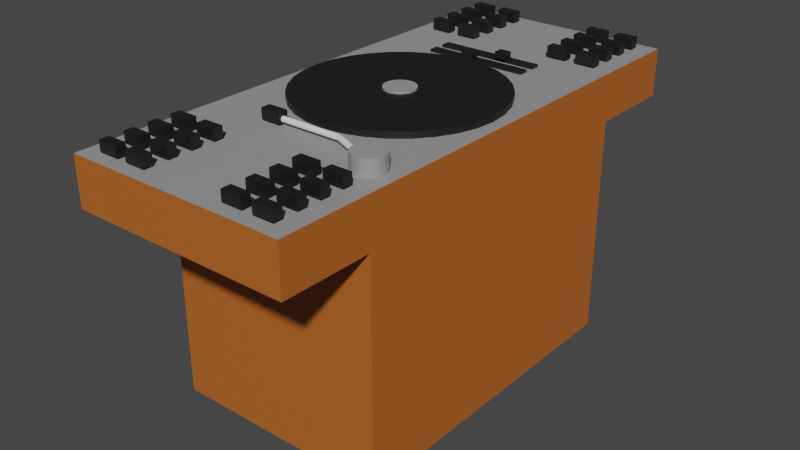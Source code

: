 # Source: DJ_Table.blend  (saved by Blender 3.1.7; exported with 4.5.12 LTS)
import bpy
from mathutils import Matrix  # noqa: F401  (used for matrix-valued properties, if any)

bpy.ops.wm.read_factory_settings(use_empty=True)
scene = bpy.context.scene
scene.name = 'Scene'

# ---- collections
col_collection = bpy.data.collections.new('Collection'); scene.collection.children.link(col_collection)

# ---- materials (node trees are filled in below, after node groups)
mat_material_001 = bpy.data.materials.new('Material.001')
mat_material_001.use_transparent_shadow = False
mat_material_002 = bpy.data.materials.new('Material.002')
mat_material_002.use_transparent_shadow = False
mat_material_004 = bpy.data.materials.new('Material.004')
mat_material_004.use_transparent_shadow = False
mat_material_003 = bpy.data.materials.new('Material.003')
mat_material_003.use_transparent_shadow = False
mat_material_005 = bpy.data.materials.new('Material.005')
mat_material_005.use_transparent_shadow = False

# ---- material node trees
mat_material_001.use_nodes = True; mat_material_001.node_tree.nodes.clear()
_N = mat_material_001.node_tree.nodes; _L = mat_material_001.node_tree.links
n0 = _N.new('ShaderNodeBsdfPrincipled'); n0.name = 'Principled BSDF'; n0.location = (10, 300)
n0.distribution = 'GGX'
n0.subsurface_method = 'RANDOM_WALK_SKIN'
n0.inputs[0].default_value = (0.4793, 0.1274, 0.01938, 1.0)
n0.inputs[3].default_value = 1.45
n0.inputs[27].default_value = (0.0, 0.0, 0.0, 1.0)
n0.inputs[28].default_value = 1.0
n1 = _N.new('ShaderNodeOutputMaterial'); n1.name = 'Material Output'; n1.location = (300, 300)
_L.new(n0.outputs[0], n1.inputs[0])
n1.is_active_output = True
mat_material_002.use_nodes = True; mat_material_002.node_tree.nodes.clear()
_N = mat_material_002.node_tree.nodes; _L = mat_material_002.node_tree.links
n0 = _N.new('ShaderNodeBsdfPrincipled'); n0.name = 'Principled BSDF'; n0.location = (10, 300)
n0.distribution = 'GGX'
n0.subsurface_method = 'RANDOM_WALK_SKIN'
n0.inputs[0].default_value = (0.3185, 0.3185, 0.3185, 1.0)
n0.inputs[3].default_value = 1.45
n0.inputs[27].default_value = (0.0, 0.0, 0.0, 1.0)
n0.inputs[28].default_value = 1.0
n1 = _N.new('ShaderNodeOutputMaterial'); n1.name = 'Material Output'; n1.location = (300, 300)
_L.new(n0.outputs[0], n1.inputs[0])
n1.is_active_output = True
mat_material_004.use_nodes = True; mat_material_004.node_tree.nodes.clear()
_N = mat_material_004.node_tree.nodes; _L = mat_material_004.node_tree.links
n0 = _N.new('ShaderNodeBsdfPrincipled'); n0.name = 'Principled BSDF'; n0.location = (10, 300)
n0.distribution = 'GGX'
n0.subsurface_method = 'RANDOM_WALK_SKIN'
n0.inputs[0].default_value = (0.007193, 0.007193, 0.007193, 1.0)
n0.inputs[3].default_value = 1.45
n0.inputs[27].default_value = (0.0, 0.0, 0.0, 1.0)
n0.inputs[28].default_value = 1.0
n1 = _N.new('ShaderNodeOutputMaterial'); n1.name = 'Material Output'; n1.location = (300, 300)
_L.new(n0.outputs[0], n1.inputs[0])
n1.is_active_output = True
mat_material_003.use_nodes = True; mat_material_003.node_tree.nodes.clear()
_N = mat_material_003.node_tree.nodes; _L = mat_material_003.node_tree.links
n0 = _N.new('ShaderNodeBsdfPrincipled'); n0.name = 'Principled BSDF'; n0.location = (10, 300)
n0.distribution = 'GGX'
n0.subsurface_method = 'RANDOM_WALK_SKIN'
n0.inputs[0].default_value = (0.3185, 0.3185, 0.3185, 1.0)
n0.inputs[3].default_value = 1.45
n0.inputs[27].default_value = (0.0, 0.0, 0.0, 1.0)
n0.inputs[28].default_value = 1.0
n1 = _N.new('ShaderNodeOutputMaterial'); n1.name = 'Material Output'; n1.location = (300, 300)
_L.new(n0.outputs[0], n1.inputs[0])
n1.is_active_output = True
mat_material_005.use_nodes = True; mat_material_005.node_tree.nodes.clear()
_N = mat_material_005.node_tree.nodes; _L = mat_material_005.node_tree.links
n0 = _N.new('ShaderNodeBsdfPrincipled'); n0.name = 'Principled BSDF'; n0.location = (10, 300)
n0.distribution = 'GGX'
n0.subsurface_method = 'RANDOM_WALK_SKIN'
n0.inputs[0].default_value = (0.009018, 0.009018, 0.009018, 1.0)
n0.inputs[3].default_value = 1.45
n0.inputs[27].default_value = (0.0, 0.0, 0.0, 1.0)
n0.inputs[28].default_value = 1.0
n1 = _N.new('ShaderNodeOutputMaterial'); n1.name = 'Material Output'; n1.location = (300, 300)
_L.new(n0.outputs[0], n1.inputs[0])
n1.is_active_output = True

# ---- world
world_world = bpy.data.worlds.new('World'); scene.world = world_world
world_world.use_nodes = True; world_world.node_tree.nodes.clear()
_N = world_world.node_tree.nodes; _L = world_world.node_tree.links
n0 = _N.new('ShaderNodeOutputWorld'); n0.name = 'World Output'; n0.location = (300, 300)
n1 = _N.new('ShaderNodeBackground'); n1.name = 'Background'; n1.location = (10, 300)
n1.inputs[0].default_value = (0.05088, 0.05088, 0.05088, 1.0)
_L.new(n1.outputs[0], n0.inputs[0])
n0.is_active_output = True
world_world.color = (0.05088, 0.05088, 0.05088)
world_world.use_sun_shadow = False
world_world.sun_shadow_jitter_overblur = 0.0

# ---- meshes
me_cube_001 = bpy.data.meshes.new('Cube.001')
me_cube_001.from_pydata([(-1.0, -1.0, -1.0), (-1.0, -1.0, 1.0), (-1.0, 1.0, -1.0), (-1.0, 1.0, 1.0), (1.0, -1.0, -1.0), (1.0, -1.0, 1.0), (1.0, 1.0, -1.0), (1.0, 1.0, 1.0), (-1.0, -1.544, 1.0), (-1.0, 1.544, 1.0), (1.0, 1.544, 1.0), (1.0, -1.544, 1.0), (-1.0, -1.544, 1.432), (-1.0, 1.544, 1.432), (1.0, 1.544, 1.432), (1.0, -1.544, 1.432)], [], [(0, 1, 3, 2), (2, 3, 7, 6), (6, 7, 5, 4), (4, 5, 1, 0), (2, 6, 4, 0), (3, 1, 8, 9), (10, 9, 13, 14), (1, 5, 11, 8), (7, 3, 9, 10), (5, 7, 10, 11), (14, 13, 12, 15), (11, 10, 14, 15), (9, 8, 12, 13), (8, 11, 15, 12)])
me_cube_001.polygons.foreach_set('material_index', [0, 0, 0, 0, 0, 0, 0, 0, 0, 0, 1, 0, 0, 0])
_uv = me_cube_001.uv_layers.new(name='UVMap')
_uv.uv.foreach_set('vector', [0.375, 0.0, 0.625, 0.0, 0.625, 0.25, 0.375, 0.25, 0.375, 0.25, 0.625, 0.25, 0.625, 0.5, 0.375, 0.5, 0.375, 0.5, 0.625, 0.5, 0.625, 0.75, 0.375, 0.75, 0.375, 0.75, 0.625, 0.75, 0.625, 1.0, 0.375, 1.0, 0.125, 0.5, 0.375, 0.5, 0.375, 0.75, 0.125, 0.75, 0.625, 0.25, 0.625, 0.0, 0.625, 0.0, 0.625, 0.25, 0.625, 0.5, 0.625, 0.25, 0.625, 0.25, 0.625, 0.5, 0.625, 1.0, 0.625, 0.75, 0.625, 0.75, 0.625, 1.0, 0.625, 0.5, 0.625, 0.25, 0.625, 0.25, 0.625, 0.5, 0.625, 0.75, 0.625, 0.5, 0.625, 0.5, 0.625, 0.75, 0.625, 0.5, 0.875, 0.5, 0.875, 0.75, 0.625, 0.75, 0.625, 0.75, 0.625, 0.5, 0.625, 0.5, 0.625, 0.75, 0.625, 0.25, 0.625, 0.0, 0.625, 0.0, 0.625, 0.25, 0.625, 1.0, 0.625, 0.75, 0.625, 0.75, 0.625, 1.0])
me_cube_001.materials.append(mat_material_001)
me_cube_001.materials.append(mat_material_002)
me_cube_001.use_remesh_fix_poles = True
me_cube_001.use_remesh_preserve_attributes = False
me_cube_001.update()
me_cylinder = bpy.data.meshes.new('Cylinder')
me_cylinder.from_pydata([(0.0, 1.0, -1.0), (0.0, 1.0, 1.0), (0.1951, 0.9808, -1.0), (0.1951, 0.9808, 1.0), (0.3827, 0.9239, -1.0), (0.3827, 0.9239, 1.0), (0.5556, 0.8315, -1.0), (0.5556, 0.8315, 1.0), (0.7071, 0.7071, -1.0), (0.7071, 0.7071, 1.0), (0.8315, 0.5556, -1.0), (0.8315, 0.5556, 1.0), (0.9239, 0.3827, -1.0), (0.9239, 0.3827, 1.0), (0.9808, 0.1951, -1.0), (0.9808, 0.1951, 1.0), (1.0, -4.371e-08, -1.0), (1.0, -4.371e-08, 1.0), (0.9808, -0.1951, -1.0), (0.9808, -0.1951, 1.0), (0.9239, -0.3827, -1.0), (0.9239, -0.3827, 1.0), (0.8315, -0.5556, -1.0), (0.8315, -0.5556, 1.0), (0.7071, -0.7071, -1.0), (0.7071, -0.7071, 1.0), (0.5556, -0.8315, -1.0), (0.5556, -0.8315, 1.0), (0.3827, -0.9239, -1.0), (0.3827, -0.9239, 1.0), (0.1951, -0.9808, -1.0), (0.1951, -0.9808, 1.0), (-8.742e-08, -1.0, -1.0), (-8.742e-08, -1.0, 1.0), (-0.1951, -0.9808, -1.0), (-0.1951, -0.9808, 1.0), (-0.3827, -0.9239, -1.0), (-0.3827, -0.9239, 1.0), (-0.5556, -0.8315, -1.0), (-0.5556, -0.8315, 1.0), (-0.7071, -0.7071, -1.0), (-0.7071, -0.7071, 1.0), (-0.8315, -0.5556, -1.0), (-0.8315, -0.5556, 1.0), (-0.9239, -0.3827, -1.0), (-0.9239, -0.3827, 1.0), (-0.9808, -0.1951, -1.0), (-0.9808, -0.1951, 1.0), (-1.0, 1.192e-08, -1.0), (-1.0, 1.192e-08, 1.0), (-0.9808, 0.1951, -1.0), (-0.9808, 0.1951, 1.0), (-0.9239, 0.3827, -1.0), (-0.9239, 0.3827, 1.0), (-0.8315, 0.5556, -1.0), (-0.8315, 0.5556, 1.0), (-0.7071, 0.7071, -1.0), (-0.7071, 0.7071, 1.0), (-0.5556, 0.8315, -1.0), (-0.5556, 0.8315, 1.0), (-0.3827, 0.9239, -1.0), (-0.3827, 0.9239, 1.0), (-0.1951, 0.9808, -1.0), (-0.1951, 0.9808, 1.0)], [], [(0, 1, 3, 2), (2, 3, 5, 4), (4, 5, 7, 6), (6, 7, 9, 8), (8, 9, 11, 10), (10, 11, 13, 12), (12, 13, 15, 14), (14, 15, 17, 16), (16, 17, 19, 18), (18, 19, 21, 20), (20, 21, 23, 22), (22, 23, 25, 24), (24, 25, 27, 26), (26, 27, 29, 28), (28, 29, 31, 30), (30, 31, 33, 32), (32, 33, 35, 34), (34, 35, 37, 36), (36, 37, 39, 38), (38, 39, 41, 40), (40, 41, 43, 42), (42, 43, 45, 44), (44, 45, 47, 46), (46, 47, 49, 48), (48, 49, 51, 50), (50, 51, 53, 52), (52, 53, 55, 54), (54, 55, 57, 56), (56, 57, 59, 58), (58, 59, 61, 60), (3, 1, 63, 61, 59, 57, 55, 53, 51, 49, 47, 45, 43, 41, 39, 37, 35, 33, 31, 29, 27, 25, 23, 21, 19, 17, 15, 13, 11, 9, 7, 5), (60, 61, 63, 62), (62, 63, 1, 0), (0, 2, 4, 6, 8, 10, 12, 14, 16, 18, 20, 22, 24, 26, 28, 30, 32, 34, 36, 38, 40, 42, 44, 46, 48, 50, 52, 54, 56, 58, 60, 62)])
_uv = me_cylinder.uv_layers.new(name='UVMap')
_uv.uv.foreach_set('vector', [1.0, 0.5, 1.0, 1.0, 0.9688, 1.0, 0.9688, 0.5, 0.9688, 0.5, 0.9688, 1.0, 0.9375, 1.0, 0.9375, 0.5, 0.9375, 0.5, 0.9375, 1.0, 0.9062, 1.0, 0.9062, 0.5, 0.9062, 0.5, 0.9062, 1.0, 0.875, 1.0, 0.875, 0.5, 0.875, 0.5, 0.875, 1.0, 0.8438, 1.0, 0.8438, 0.5, 0.8438, 0.5, 0.8438, 1.0, 0.8125, 1.0, 0.8125, 0.5, 0.8125, 0.5, 0.8125, 1.0, 0.7812, 1.0, 0.7812, 0.5, 0.7812, 0.5, 0.7812, 1.0, 0.75, 1.0, 0.75, 0.5, 0.75, 0.5, 0.75, 1.0, 0.7188, 1.0, 0.7188, 0.5, 0.7188, 0.5, 0.7188, 1.0, 0.6875, 1.0, 0.6875, 0.5, 0.6875, 0.5, 0.6875, 1.0, 0.6562, 1.0, 0.6562, 0.5, 0.6562, 0.5, 0.6562, 1.0, 0.625, 1.0, 0.625, 0.5, 0.625, 0.5, 0.625, 1.0, 0.5938, 1.0, 0.5938, 0.5, 0.5938, 0.5, 0.5938, 1.0, 0.5625, 1.0, 0.5625, 0.5, 0.5625, 0.5, 0.5625, 1.0, 0.5312, 1.0, 0.5312, 0.5, 0.5312, 0.5, 0.5312, 1.0, 0.5, 1.0, 0.5, 0.5, 0.5, 0.5, 0.5, 1.0, 0.4688, 1.0, 0.4688, 0.5, 0.4688, 0.5, 0.4688, 1.0, 0.4375, 1.0, 0.4375, 0.5, 0.4375, 0.5, 0.4375, 1.0, 0.4062, 1.0, 0.4062, 0.5, 0.4062, 0.5, 0.4062, 1.0, 0.375, 1.0, 0.375, 0.5, 0.375, 0.5, 0.375, 1.0, 0.3438, 1.0, 0.3438, 0.5, 0.3438, 0.5, 0.3438, 1.0, 0.3125, 1.0, 0.3125, 0.5, 0.3125, 0.5, 0.3125, 1.0, 0.2812, 1.0, 0.2812, 0.5, 0.2812, 0.5, 0.2812, 1.0, 0.25, 1.0, 0.25, 0.5, 0.25, 0.5, 0.25, 1.0, 0.2188, 1.0, 0.2188, 0.5, 0.2188, 0.5, 0.2188, 1.0, 0.1875, 1.0, 0.1875, 0.5, 0.1875, 0.5, 0.1875, 1.0, 0.1562, 1.0, 0.1562, 0.5, 0.1562, 0.5, 0.1562, 1.0, 0.125, 1.0, 0.125, 0.5, 0.125, 0.5, 0.125, 1.0, 0.09375, 1.0, 0.09375, 0.5, 0.09375, 0.5, 0.09375, 1.0, 0.0625, 1.0, 0.0625, 0.5, 0.2968, 0.4854, 0.25, 0.49, 0.2032, 0.4854, 0.1582, 0.4717, 0.1167, 0.4496, 0.08029, 0.4197, 0.05045, 0.3833, 0.02827, 0.3418, 0.01461, 0.2968, 0.01, 0.25, 0.01461, 0.2032, 0.02827, 0.1582, 0.05045, 0.1167, 0.08029, 0.08029, 0.1167, 0.05045, 0.1582, 0.02827, 0.2032, 0.01461, 0.25, 0.01, 0.2968, 0.01461, 0.3418, 0.02827, 0.3833, 0.05045, 0.4197, 0.08029, 0.4496, 0.1167, 0.4717, 0.1582, 0.4854, 0.2032, 0.49, 0.25, 0.4854, 0.2968, 0.4717, 0.3418, 0.4496, 0.3833, 0.4197, 0.4197, 0.3833, 0.4496, 0.3418, 0.4717, 0.0625, 0.5, 0.0625, 1.0, 0.03125, 1.0, 0.03125, 0.5, 0.03125, 0.5, 0.03125, 1.0, 0.0, 1.0, 0.0, 0.5, 0.75, 0.49, 0.7968, 0.4854, 0.8418, 0.4717, 0.8833, 0.4496, 0.9197, 0.4197, 0.9496, 0.3833, 0.9717, 0.3418, 0.9854, 0.2968, 0.99, 0.25, 0.9854, 0.2032, 0.9717, 0.1582, 0.9496, 0.1167, 0.9197, 0.08029, 0.8833, 0.05045, 0.8418, 0.02827, 0.7968, 0.01461, 0.75, 0.01, 0.7032, 0.01461, 0.6582, 0.02827, 0.6167, 0.05045, 0.5803, 0.08029, 0.5504, 0.1167, 0.5283, 0.1582, 0.5146, 0.2032, 0.51, 0.25, 0.5146, 0.2968, 0.5283, 0.3418, 0.5504, 0.3833, 0.5803, 0.4197, 0.6167, 0.4496, 0.6582, 0.4717, 0.7032, 0.4854])
me_cylinder.materials.append(mat_material_004)
me_cylinder.use_remesh_fix_poles = True
me_cylinder.use_remesh_preserve_attributes = False
me_cylinder.update()
me_cylinder_001 = bpy.data.meshes.new('Cylinder.001')
me_cylinder_001.from_pydata([(0.0, 1.0, -1.0), (0.0, 1.0, 0.6633), (0.1951, 0.9808, -1.0), (0.1951, 0.9808, 0.6633), (0.3827, 0.9239, -1.0), (0.3827, 0.9239, 0.6633), (0.5556, 0.8315, -1.0), (0.5556, 0.8315, 0.6633), (0.7071, 0.7071, -1.0), (0.7071, 0.7071, 0.6633), (0.8315, 0.5556, -1.0), (0.8315, 0.5556, 0.6633), (0.9239, 0.3827, -1.0), (0.9239, 0.3827, 0.6633), (0.9808, 0.1951, -1.0), (0.9808, 0.1951, 0.6633), (1.0, -4.371e-08, -1.0), (1.0, -4.371e-08, 0.6633), (0.9808, -0.1951, -1.0), (0.9808, -0.1951, 0.6633), (0.9239, -0.3827, -1.0), (0.9239, -0.3827, 0.6633), (0.8315, -0.5556, -1.0), (0.8315, -0.5556, 0.6633), (0.7071, -0.7071, -1.0), (0.7071, -0.7071, 0.6633), (0.5556, -0.8315, -1.0), (0.5556, -0.8315, 0.6633), (0.3827, -0.9239, -1.0), (0.3827, -0.9239, 0.6633), (0.1951, -0.9808, -1.0), (0.1951, -0.9808, 0.6633), (-8.742e-08, -1.0, -1.0), (-8.742e-08, -1.0, 0.6633), (-0.1951, -0.9808, -1.0), (-0.1951, -0.9808, 0.6633), (-0.3827, -0.9239, -1.0), (-0.3827, -0.9239, 0.6633), (-0.5556, -0.8315, -1.0), (-0.5556, -0.8315, 0.6633), (-0.7071, -0.7071, -1.0), (-0.7071, -0.7071, 0.6633), (-0.8315, -0.5556, -1.0), (-0.8315, -0.5556, 0.6633), (-0.9239, -0.3827, -1.0), (-0.9239, -0.3827, 0.6633), (-0.9808, -0.1951, -1.0), (-0.9808, -0.1951, 0.6633), (-1.0, 1.192e-08, -1.0), (-1.0, 1.192e-08, 0.6633), (-0.9808, 0.1951, -1.0), (-0.9808, 0.1951, 0.6633), (-0.9239, 0.3827, -1.0), (-0.9239, 0.3827, 0.6633), (-0.8315, 0.5556, -1.0), (-0.8315, 0.5556, 0.6633), (-0.7071, 0.7071, -1.0), (-0.7071, 0.7071, 0.6633), (-0.5556, 0.8315, -1.0), (-0.5556, 0.8315, 0.6633), (-0.3827, 0.9239, -1.0), (-0.3827, 0.9239, 0.6633), (-0.1951, 0.9808, -1.0), (-0.1951, 0.9808, 0.6633)], [], [(0, 1, 3, 2), (2, 3, 5, 4), (4, 5, 7, 6), (6, 7, 9, 8), (8, 9, 11, 10), (10, 11, 13, 12), (12, 13, 15, 14), (14, 15, 17, 16), (16, 17, 19, 18), (18, 19, 21, 20), (20, 21, 23, 22), (22, 23, 25, 24), (24, 25, 27, 26), (26, 27, 29, 28), (28, 29, 31, 30), (30, 31, 33, 32), (32, 33, 35, 34), (34, 35, 37, 36), (36, 37, 39, 38), (38, 39, 41, 40), (40, 41, 43, 42), (42, 43, 45, 44), (44, 45, 47, 46), (46, 47, 49, 48), (48, 49, 51, 50), (50, 51, 53, 52), (52, 53, 55, 54), (54, 55, 57, 56), (56, 57, 59, 58), (58, 59, 61, 60), (3, 1, 63, 61, 59, 57, 55, 53, 51, 49, 47, 45, 43, 41, 39, 37, 35, 33, 31, 29, 27, 25, 23, 21, 19, 17, 15, 13, 11, 9, 7, 5), (60, 61, 63, 62), (62, 63, 1, 0), (0, 2, 4, 6, 8, 10, 12, 14, 16, 18, 20, 22, 24, 26, 28, 30, 32, 34, 36, 38, 40, 42, 44, 46, 48, 50, 52, 54, 56, 58, 60, 62)])
_uv = me_cylinder_001.uv_layers.new(name='UVMap')
_uv.uv.foreach_set('vector', [1.0, 0.5, 1.0, 1.0, 0.9688, 1.0, 0.9688, 0.5, 0.9688, 0.5, 0.9688, 1.0, 0.9375, 1.0, 0.9375, 0.5, 0.9375, 0.5, 0.9375, 1.0, 0.9062, 1.0, 0.9062, 0.5, 0.9062, 0.5, 0.9062, 1.0, 0.875, 1.0, 0.875, 0.5, 0.875, 0.5, 0.875, 1.0, 0.8438, 1.0, 0.8438, 0.5, 0.8438, 0.5, 0.8438, 1.0, 0.8125, 1.0, 0.8125, 0.5, 0.8125, 0.5, 0.8125, 1.0, 0.7812, 1.0, 0.7812, 0.5, 0.7812, 0.5, 0.7812, 1.0, 0.75, 1.0, 0.75, 0.5, 0.75, 0.5, 0.75, 1.0, 0.7188, 1.0, 0.7188, 0.5, 0.7188, 0.5, 0.7188, 1.0, 0.6875, 1.0, 0.6875, 0.5, 0.6875, 0.5, 0.6875, 1.0, 0.6562, 1.0, 0.6562, 0.5, 0.6562, 0.5, 0.6562, 1.0, 0.625, 1.0, 0.625, 0.5, 0.625, 0.5, 0.625, 1.0, 0.5938, 1.0, 0.5938, 0.5, 0.5938, 0.5, 0.5938, 1.0, 0.5625, 1.0, 0.5625, 0.5, 0.5625, 0.5, 0.5625, 1.0, 0.5312, 1.0, 0.5312, 0.5, 0.5312, 0.5, 0.5312, 1.0, 0.5, 1.0, 0.5, 0.5, 0.5, 0.5, 0.5, 1.0, 0.4688, 1.0, 0.4688, 0.5, 0.4688, 0.5, 0.4688, 1.0, 0.4375, 1.0, 0.4375, 0.5, 0.4375, 0.5, 0.4375, 1.0, 0.4062, 1.0, 0.4062, 0.5, 0.4062, 0.5, 0.4062, 1.0, 0.375, 1.0, 0.375, 0.5, 0.375, 0.5, 0.375, 1.0, 0.3438, 1.0, 0.3438, 0.5, 0.3438, 0.5, 0.3438, 1.0, 0.3125, 1.0, 0.3125, 0.5, 0.3125, 0.5, 0.3125, 1.0, 0.2812, 1.0, 0.2812, 0.5, 0.2812, 0.5, 0.2812, 1.0, 0.25, 1.0, 0.25, 0.5, 0.25, 0.5, 0.25, 1.0, 0.2188, 1.0, 0.2188, 0.5, 0.2188, 0.5, 0.2188, 1.0, 0.1875, 1.0, 0.1875, 0.5, 0.1875, 0.5, 0.1875, 1.0, 0.1562, 1.0, 0.1562, 0.5, 0.1562, 0.5, 0.1562, 1.0, 0.125, 1.0, 0.125, 0.5, 0.125, 0.5, 0.125, 1.0, 0.09375, 1.0, 0.09375, 0.5, 0.09375, 0.5, 0.09375, 1.0, 0.0625, 1.0, 0.0625, 0.5, 0.2968, 0.4854, 0.25, 0.49, 0.2032, 0.4854, 0.1582, 0.4717, 0.1167, 0.4496, 0.08029, 0.4197, 0.05045, 0.3833, 0.02827, 0.3418, 0.01461, 0.2968, 0.01, 0.25, 0.01461, 0.2032, 0.02827, 0.1582, 0.05045, 0.1167, 0.08029, 0.08029, 0.1167, 0.05045, 0.1582, 0.02827, 0.2032, 0.01461, 0.25, 0.01, 0.2968, 0.01461, 0.3418, 0.02827, 0.3833, 0.05045, 0.4197, 0.08029, 0.4496, 0.1167, 0.4717, 0.1582, 0.4854, 0.2032, 0.49, 0.25, 0.4854, 0.2968, 0.4717, 0.3418, 0.4496, 0.3833, 0.4197, 0.4197, 0.3833, 0.4496, 0.3418, 0.4717, 0.0625, 0.5, 0.0625, 1.0, 0.03125, 1.0, 0.03125, 0.5, 0.03125, 0.5, 0.03125, 1.0, 0.0, 1.0, 0.0, 0.5, 0.75, 0.49, 0.7968, 0.4854, 0.8418, 0.4717, 0.8833, 0.4496, 0.9197, 0.4197, 0.9496, 0.3833, 0.9717, 0.3418, 0.9854, 0.2968, 0.99, 0.25, 0.9854, 0.2032, 0.9717, 0.1582, 0.9496, 0.1167, 0.9197, 0.08029, 0.8833, 0.05045, 0.8418, 0.02827, 0.7968, 0.01461, 0.75, 0.01, 0.7032, 0.01461, 0.6582, 0.02827, 0.6167, 0.05045, 0.5803, 0.08029, 0.5504, 0.1167, 0.5283, 0.1582, 0.5146, 0.2032, 0.51, 0.25, 0.5146, 0.2968, 0.5283, 0.3418, 0.5504, 0.3833, 0.5803, 0.4197, 0.6167, 0.4496, 0.6582, 0.4717, 0.7032, 0.4854])
me_cylinder_001.materials.append(mat_material_003)
me_cylinder_001.use_remesh_fix_poles = True
me_cylinder_001.use_remesh_preserve_attributes = False
me_cylinder_001.update()
me_cube_002 = bpy.data.meshes.new('Cube.002')
me_cube_002.from_pydata([(-1.0, -1.0, -1.0), (-1.0, -1.0, 1.0), (-1.0, 1.0, -1.0), (-1.0, 1.0, 1.0), (1.0, -1.0, -1.0), (1.0, -1.0, 1.0), (1.0, 1.0, -1.0), (1.0, 1.0, 1.0)], [], [(0, 1, 3, 2), (2, 3, 7, 6), (6, 7, 5, 4), (4, 5, 1, 0), (2, 6, 4, 0), (7, 3, 1, 5)])
_uv = me_cube_002.uv_layers.new(name='UVMap')
_uv.uv.foreach_set('vector', [0.375, 0.0, 0.625, 0.0, 0.625, 0.25, 0.375, 0.25, 0.375, 0.25, 0.625, 0.25, 0.625, 0.5, 0.375, 0.5, 0.375, 0.5, 0.625, 0.5, 0.625, 0.75, 0.375, 0.75, 0.375, 0.75, 0.625, 0.75, 0.625, 1.0, 0.375, 1.0, 0.125, 0.5, 0.375, 0.5, 0.375, 0.75, 0.125, 0.75, 0.625, 0.5, 0.875, 0.5, 0.875, 0.75, 0.625, 0.75])
me_cube_002.materials.append(mat_material_005)
me_cube_002.use_remesh_fix_poles = True
me_cube_002.use_remesh_preserve_attributes = False
me_cube_002.update()
me_cylinder_002 = bpy.data.meshes.new('Cylinder.002')
me_cylinder_002.from_pydata([(2.392e-06, 1.0, -13.29), (0.1951, 0.9808, -13.29), (0.3827, 0.9239, -13.29), (0.5556, 0.8315, -13.29), (0.7071, 0.7071, -13.29), (0.8315, 0.5556, -13.29), (0.9239, 0.3827, -13.29), (0.9808, 0.1951, -13.29), (1.0, 1.607e-06, -13.29), (0.9808, -0.1951, -13.29), (0.9239, -0.3827, -13.29), (0.8315, -0.5556, -13.29), (0.7071, -0.7071, -13.29), (0.5556, -0.8315, -13.29), (0.3827, -0.9239, -13.29), (0.1951, -0.9808, -13.29), (2.305e-06, -1.0, -13.29), (-0.1951, -0.9808, -13.29), (-0.3827, -0.9239, -13.29), (-0.5556, -0.8315, -13.29), (-0.7071, -0.7071, -13.29), (-0.8315, -0.5556, -13.29), (-0.9239, -0.3827, -13.29), (-0.9808, -0.1951, -13.29), (-1.0, 1.663e-06, -13.29), (-0.9808, 0.1951, -13.29), (-0.9239, 0.3827, -13.29), (-0.8315, 0.5556, -13.29), (-0.7071, 0.7071, -13.29), (-0.5556, 0.8315, -13.29), (-0.3827, 0.9239, -13.29), (-0.1951, 0.9808, -13.29), (1.155e-06, 0.9161, -39.0), (0.1951, 0.8985, -38.99), (0.3827, 0.8464, -38.97), (0.5556, 0.7617, -38.93), (0.7071, 0.6478, -38.88), (0.8315, 0.509, -38.82), (0.9239, 0.3506, -38.75), (0.9808, 0.1787, -38.67), (1.0, 1.411e-06, -38.6), (0.9808, -0.1787, -38.52), (0.9239, -0.3506, -38.44), (0.8315, -0.509, -38.37), (0.7071, -0.6478, -38.31), (0.5556, -0.7617, -38.26), (0.3827, -0.8464, -38.23), (0.1951, -0.8985, -38.2), (9.114e-07, -0.9161, -38.2), (-0.1951, -0.8985, -38.2), (-0.3827, -0.8464, -38.23), (-0.5556, -0.7617, -38.26), (-0.7071, -0.6478, -38.31), (-0.8315, -0.509, -38.37), (-0.9239, -0.3506, -38.44), (-0.9808, -0.1787, -38.52), (-1.0, 1.618e-06, -38.6), (-0.9808, 0.1787, -38.67), (-0.9239, 0.3506, -38.75), (-0.8315, 0.509, -38.82), (-0.7071, 0.6478, -38.88), (-0.5556, 0.7617, -38.93), (-0.3827, 0.8464, -38.97), (-0.1951, 0.8985, -38.99), (-1.998e-05, -5.246, -53.08), (0.1951, -5.264, -53.07), (0.3827, -5.316, -53.05), (0.5556, -5.401, -53.01), (0.7071, -5.515, -52.96), (0.8314, -5.654, -52.9), (0.9239, -5.812, -52.83), (0.9808, -5.984, -52.76), (1.0, -6.163, -52.68), (0.9808, -6.341, -52.6), (0.9239, -6.513, -52.53), (0.8314, -6.672, -52.46), (0.7071, -6.81, -52.4), (0.5556, -6.924, -52.35), (0.3827, -7.009, -52.31), (0.1951, -7.061, -52.29), (-2.022e-05, -7.079, -52.28), (-0.1951, -7.061, -52.29), (-0.3827, -7.009, -52.31), (-0.5556, -6.924, -52.35), (-0.7071, -6.81, -52.4), (-0.8315, -6.672, -52.46), (-0.9239, -6.513, -52.53), (-0.9808, -6.341, -52.6), (-1.0, -6.163, -52.68), (-0.9808, -5.984, -52.76), (-0.9239, -5.812, -52.83), (-0.8315, -5.654, -52.9), (-0.7071, -5.515, -52.96), (-0.5556, -5.401, -53.01), (-0.3827, -5.316, -53.05), (-0.1951, -5.264, -53.07)], [], [(0, 31, 30, 29, 28, 27, 26, 25, 24, 23, 22, 21, 20, 19, 18, 17, 16, 15, 14, 13, 12, 11, 10, 9, 8, 7, 6, 5, 4, 3, 2, 1), (9, 10, 42, 41), (58, 59, 91, 90), (18, 19, 51, 50), (27, 28, 60, 59), (5, 6, 38, 37), (14, 15, 47, 46), (23, 24, 56, 55), (1, 2, 34, 33), (10, 11, 43, 42), (19, 20, 52, 51), (28, 29, 61, 60), (6, 7, 39, 38), (15, 16, 48, 47), (24, 25, 57, 56), (2, 3, 35, 34), (11, 12, 44, 43), (20, 21, 53, 52), (29, 30, 62, 61), (7, 8, 40, 39), (16, 17, 49, 48), (25, 26, 58, 57), (3, 4, 36, 35), (12, 13, 45, 44), (21, 22, 54, 53), (30, 31, 63, 62), (8, 9, 41, 40), (17, 18, 50, 49), (26, 27, 59, 58), (4, 5, 37, 36), (13, 14, 46, 45), (22, 23, 55, 54), (0, 1, 33, 32), (31, 0, 32, 63), (64, 65, 66, 67, 68, 69, 70, 71, 72, 73, 74, 75, 76, 77, 78, 79, 80, 81, 82, 83, 84, 85, 86, 87, 88, 89, 90, 91, 92, 93, 94, 95), (45, 46, 78, 77), (32, 33, 65, 64), (59, 60, 92, 91), (46, 47, 79, 78), (33, 34, 66, 65), (60, 61, 93, 92), (47, 48, 80, 79), (34, 35, 67, 66), (61, 62, 94, 93), (48, 49, 81, 80), (35, 36, 68, 67), (62, 63, 95, 94), (49, 50, 82, 81), (36, 37, 69, 68), (63, 32, 64, 95), (50, 51, 83, 82), (37, 38, 70, 69), (51, 52, 84, 83), (38, 39, 71, 70), (52, 53, 85, 84), (39, 40, 72, 71), (53, 54, 86, 85), (40, 41, 73, 72), (54, 55, 87, 86), (41, 42, 74, 73), (55, 56, 88, 87), (42, 43, 75, 74), (56, 57, 89, 88), (43, 44, 76, 75), (57, 58, 90, 89), (44, 45, 77, 76)])
_uv = me_cylinder_002.uv_layers.new(name='UVMap')
_uv.uv.foreach_set('vector', [0.0, 0.5, 0.03125, 0.5, 0.0625, 0.5, 0.09375, 0.5, 0.125, 0.5, 0.1562, 0.5, 0.1875, 0.5, 0.2188, 0.5, 0.25, 0.5, 0.2812, 0.5, 0.3125, 0.5, 0.3438, 0.5, 0.375, 0.5, 0.4062, 0.5, 0.4375, 0.5, 0.4688, 0.5, 0.5, 0.5, 0.5312, 0.5, 0.5625, 0.5, 0.5938, 0.5, 0.625, 0.5, 0.6562, 0.5, 0.6875, 0.5, 0.7188, 0.5, 0.75, 0.5, 0.7812, 0.5, 0.8125, 0.5, 0.8438, 0.5, 0.875, 0.5, 0.9062, 0.5, 0.9375, 0.5, 0.9688, 0.5, 0.7188, 0.5, 0.6875, 0.5, 0.6875, 0.5, 0.7188, 0.5, 0.1875, 0.5, 0.1562, 0.5, 0.1562, 0.5, 0.1875, 0.5, 0.4375, 0.5, 0.4062, 0.5, 0.4062, 0.5, 0.4375, 0.5, 0.1562, 0.5, 0.125, 0.5, 0.125, 0.5, 0.1562, 0.5, 0.8438, 0.5, 0.8125, 0.5, 0.8125, 0.5, 0.8438, 0.5, 0.5625, 0.5, 0.5312, 0.5, 0.5312, 0.5, 0.5625, 0.5, 0.2812, 0.5, 0.25, 0.5, 0.25, 0.5, 0.2812, 0.5, 0.9688, 0.5, 0.9375, 0.5, 0.9375, 0.5, 0.9688, 0.5, 0.6875, 0.5, 0.6562, 0.5, 0.6562, 0.5, 0.6875, 0.5, 0.4062, 0.5, 0.375, 0.5, 0.375, 0.5, 0.4062, 0.5, 0.125, 0.5, 0.09375, 0.5, 0.09375, 0.5, 0.125, 0.5, 0.8125, 0.5, 0.7812, 0.5, 0.7812, 0.5, 0.8125, 0.5, 0.5312, 0.5, 0.5, 0.5, 0.5, 0.5, 0.5312, 0.5, 0.25, 0.5, 0.2188, 0.5, 0.2188, 0.5, 0.25, 0.5, 0.9375, 0.5, 0.9062, 0.5, 0.9062, 0.5, 0.9375, 0.5, 0.6562, 0.5, 0.625, 0.5, 0.625, 0.5, 0.6562, 0.5, 0.375, 0.5, 0.3438, 0.5, 0.3438, 0.5, 0.375, 0.5, 0.09375, 0.5, 0.0625, 0.5, 0.0625, 0.5, 0.09375, 0.5, 0.7812, 0.5, 0.75, 0.5, 0.75, 0.5, 0.7812, 0.5, 0.5, 0.5, 0.4688, 0.5, 0.4688, 0.5, 0.5, 0.5, 0.2188, 0.5, 0.1875, 0.5, 0.1875, 0.5, 0.2188, 0.5, 0.9062, 0.5, 0.875, 0.5, 0.875, 0.5, 0.9062, 0.5, 0.625, 0.5, 0.5938, 0.5, 0.5938, 0.5, 0.625, 0.5, 0.3438, 0.5, 0.3125, 0.5, 0.3125, 0.5, 0.3438, 0.5, 0.0625, 0.5, 0.03125, 0.5, 0.03125, 0.5, 0.0625, 0.5, 0.75, 0.5, 0.7188, 0.5, 0.7188, 0.5, 0.75, 0.5, 0.4688, 0.5, 0.4375, 0.5, 0.4375, 0.5, 0.4688, 0.5, 0.1875, 0.5, 0.1562, 0.5, 0.1562, 0.5, 0.1875, 0.5, 0.875, 0.5, 0.8438, 0.5, 0.8438, 0.5, 0.875, 0.5, 0.5938, 0.5, 0.5625, 0.5, 0.5625, 0.5, 0.5938, 0.5, 0.3125, 0.5, 0.2812, 0.5, 0.2812, 0.5, 0.3125, 0.5, 1.0, 0.5, 0.9688, 0.5, 0.9688, 0.5, 1.0, 0.5, 0.03125, 0.5, 0.0, 0.5, 0.0, 0.5, 0.03125, 0.5, 0.75, 0.49, 0.7968, 0.4854, 0.8418, 0.4717, 0.8833, 0.4496, 0.9197, 0.4197, 0.9496, 0.3833, 0.9717, 0.3418, 0.9854, 0.2968, 0.99, 0.25, 0.9854, 0.2032, 0.9717, 0.1582, 0.9496, 0.1167, 0.9197, 0.08029, 0.8833, 0.05045, 0.8418, 0.02827, 0.7968, 0.01461, 0.75, 0.01, 0.7032, 0.01461, 0.6582, 0.02827, 0.6167, 0.05045, 0.5803, 0.08029, 0.5504, 0.1167, 0.5283, 0.1582, 0.5146, 0.2032, 0.51, 0.25, 0.5146, 0.2968, 0.5283, 0.3418, 0.5504, 0.3833, 0.5803, 0.4197, 0.6167, 0.4496, 0.6582, 0.4717, 0.7032, 0.4854, 0.5938, 0.5, 0.5625, 0.5, 0.5625, 0.5, 0.5938, 0.5, 1.0, 0.5, 0.9688, 0.5, 0.9688, 0.5, 1.0, 0.5, 0.1562, 0.5, 0.125, 0.5, 0.125, 0.5, 0.1562, 0.5, 0.5625, 0.5, 0.5312, 0.5, 0.5312, 0.5, 0.5625, 0.5, 0.9688, 0.5, 0.9375, 0.5, 0.9375, 0.5, 0.9688, 0.5, 0.125, 0.5, 0.09375, 0.5, 0.09375, 0.5, 0.125, 0.5, 0.5312, 0.5, 0.5, 0.5, 0.5, 0.5, 0.5312, 0.5, 0.9375, 0.5, 0.9062, 0.5, 0.9062, 0.5, 0.9375, 0.5, 0.09375, 0.5, 0.0625, 0.5, 0.0625, 0.5, 0.09375, 0.5, 0.5, 0.5, 0.4688, 0.5, 0.4688, 0.5, 0.5, 0.5, 0.9062, 0.5, 0.875, 0.5, 0.875, 0.5, 0.9062, 0.5, 0.0625, 0.5, 0.03125, 0.5, 0.03125, 0.5, 0.0625, 0.5, 0.4688, 0.5, 0.4375, 0.5, 0.4375, 0.5, 0.4688, 0.5, 0.875, 0.5, 0.8438, 0.5, 0.8438, 0.5, 0.875, 0.5, 0.03125, 0.5, 0.0, 0.5, 0.0, 0.5, 0.03125, 0.5, 0.4375, 0.5, 0.4062, 0.5, 0.4062, 0.5, 0.4375, 0.5, 0.8438, 0.5, 0.8125, 0.5, 0.8125, 0.5, 0.8438, 0.5, 0.4062, 0.5, 0.375, 0.5, 0.375, 0.5, 0.4062, 0.5, 0.8125, 0.5, 0.7812, 0.5, 0.7812, 0.5, 0.8125, 0.5, 0.375, 0.5, 0.3438, 0.5, 0.3438, 0.5, 0.375, 0.5, 0.7812, 0.5, 0.75, 0.5, 0.75, 0.5, 0.7812, 0.5, 0.3438, 0.5, 0.3125, 0.5, 0.3125, 0.5, 0.3438, 0.5, 0.75, 0.5, 0.7188, 0.5, 0.7188, 0.5, 0.75, 0.5, 0.3125, 0.5, 0.2812, 0.5, 0.2812, 0.5, 0.3125, 0.5, 0.7188, 0.5, 0.6875, 0.5, 0.6875, 0.5, 0.7188, 0.5, 0.2812, 0.5, 0.25, 0.5, 0.25, 0.5, 0.2812, 0.5, 0.6875, 0.5, 0.6562, 0.5, 0.6562, 0.5, 0.6875, 0.5, 0.25, 0.5, 0.2188, 0.5, 0.2188, 0.5, 0.25, 0.5, 0.6562, 0.5, 0.625, 0.5, 0.625, 0.5, 0.6562, 0.5, 0.2188, 0.5, 0.1875, 0.5, 0.1875, 0.5, 0.2188, 0.5, 0.625, 0.5, 0.5938, 0.5, 0.5938, 0.5, 0.625, 0.5])
me_cylinder_002.use_remesh_fix_poles = True
me_cylinder_002.use_remesh_preserve_attributes = False
me_cylinder_002.update()
me_cylinder_003 = bpy.data.meshes.new('Cylinder.003')
me_cylinder_003.from_pydata([(0.0, 1.0, -1.0), (0.0, 1.0, 0.6633), (0.1951, 0.9808, -1.0), (0.1951, 0.9808, 0.6633), (0.3827, 0.9239, -1.0), (0.3827, 0.9239, 0.6633), (0.5556, 0.8315, -1.0), (0.5556, 0.8315, 0.6633), (0.7071, 0.7071, -1.0), (0.7071, 0.7071, 0.6633), (0.8315, 0.5556, -1.0), (0.8315, 0.5556, 0.6633), (0.9239, 0.3827, -1.0), (0.9239, 0.3827, 0.6633), (0.9808, 0.1951, -1.0), (0.9808, 0.1951, 0.6633), (1.0, -4.371e-08, -1.0), (1.0, -4.371e-08, 0.6633), (0.9808, -0.1951, -1.0), (0.9808, -0.1951, 0.6633), (0.9239, -0.3827, -1.0), (0.9239, -0.3827, 0.6633), (0.8315, -0.5556, -1.0), (0.8315, -0.5556, 0.6633), (0.7071, -0.7071, -1.0), (0.7071, -0.7071, 0.6633), (0.5556, -0.8315, -1.0), (0.5556, -0.8315, 0.6633), (0.3827, -0.9239, -1.0), (0.3827, -0.9239, 0.6633), (0.1951, -0.9808, -1.0), (0.1951, -0.9808, 0.6633), (-8.742e-08, -1.0, -1.0), (-8.742e-08, -1.0, 0.6633), (-0.1951, -0.9808, -1.0), (-0.1951, -0.9808, 0.6633), (-0.3827, -0.9239, -1.0), (-0.3827, -0.9239, 0.6633), (-0.5556, -0.8315, -1.0), (-0.5556, -0.8315, 0.6633), (-0.7071, -0.7071, -1.0), (-0.7071, -0.7071, 0.6633), (-0.8315, -0.5556, -1.0), (-0.8315, -0.5556, 0.6633), (-0.9239, -0.3827, -1.0), (-0.9239, -0.3827, 0.6633), (-0.9808, -0.1951, -1.0), (-0.9808, -0.1951, 0.6633), (-1.0, 1.192e-08, -1.0), (-1.0, 1.192e-08, 0.6633), (-0.9808, 0.1951, -1.0), (-0.9808, 0.1951, 0.6633), (-0.9239, 0.3827, -1.0), (-0.9239, 0.3827, 0.6633), (-0.8315, 0.5556, -1.0), (-0.8315, 0.5556, 0.6633), (-0.7071, 0.7071, -1.0), (-0.7071, 0.7071, 0.6633), (-0.5556, 0.8315, -1.0), (-0.5556, 0.8315, 0.6633), (-0.3827, 0.9239, -1.0), (-0.3827, 0.9239, 0.6633), (-0.1951, 0.9808, -1.0), (-0.1951, 0.9808, 0.6633)], [], [(0, 1, 3, 2), (2, 3, 5, 4), (4, 5, 7, 6), (6, 7, 9, 8), (8, 9, 11, 10), (10, 11, 13, 12), (12, 13, 15, 14), (14, 15, 17, 16), (16, 17, 19, 18), (18, 19, 21, 20), (20, 21, 23, 22), (22, 23, 25, 24), (24, 25, 27, 26), (26, 27, 29, 28), (28, 29, 31, 30), (30, 31, 33, 32), (32, 33, 35, 34), (34, 35, 37, 36), (36, 37, 39, 38), (38, 39, 41, 40), (40, 41, 43, 42), (42, 43, 45, 44), (44, 45, 47, 46), (46, 47, 49, 48), (48, 49, 51, 50), (50, 51, 53, 52), (52, 53, 55, 54), (54, 55, 57, 56), (56, 57, 59, 58), (58, 59, 61, 60), (3, 1, 63, 61, 59, 57, 55, 53, 51, 49, 47, 45, 43, 41, 39, 37, 35, 33, 31, 29, 27, 25, 23, 21, 19, 17, 15, 13, 11, 9, 7, 5), (60, 61, 63, 62), (62, 63, 1, 0), (0, 2, 4, 6, 8, 10, 12, 14, 16, 18, 20, 22, 24, 26, 28, 30, 32, 34, 36, 38, 40, 42, 44, 46, 48, 50, 52, 54, 56, 58, 60, 62)])
_uv = me_cylinder_003.uv_layers.new(name='UVMap')
_uv.uv.foreach_set('vector', [1.0, 0.5, 1.0, 1.0, 0.9688, 1.0, 0.9688, 0.5, 0.9688, 0.5, 0.9688, 1.0, 0.9375, 1.0, 0.9375, 0.5, 0.9375, 0.5, 0.9375, 1.0, 0.9062, 1.0, 0.9062, 0.5, 0.9062, 0.5, 0.9062, 1.0, 0.875, 1.0, 0.875, 0.5, 0.875, 0.5, 0.875, 1.0, 0.8438, 1.0, 0.8438, 0.5, 0.8438, 0.5, 0.8438, 1.0, 0.8125, 1.0, 0.8125, 0.5, 0.8125, 0.5, 0.8125, 1.0, 0.7812, 1.0, 0.7812, 0.5, 0.7812, 0.5, 0.7812, 1.0, 0.75, 1.0, 0.75, 0.5, 0.75, 0.5, 0.75, 1.0, 0.7188, 1.0, 0.7188, 0.5, 0.7188, 0.5, 0.7188, 1.0, 0.6875, 1.0, 0.6875, 0.5, 0.6875, 0.5, 0.6875, 1.0, 0.6562, 1.0, 0.6562, 0.5, 0.6562, 0.5, 0.6562, 1.0, 0.625, 1.0, 0.625, 0.5, 0.625, 0.5, 0.625, 1.0, 0.5938, 1.0, 0.5938, 0.5, 0.5938, 0.5, 0.5938, 1.0, 0.5625, 1.0, 0.5625, 0.5, 0.5625, 0.5, 0.5625, 1.0, 0.5312, 1.0, 0.5312, 0.5, 0.5312, 0.5, 0.5312, 1.0, 0.5, 1.0, 0.5, 0.5, 0.5, 0.5, 0.5, 1.0, 0.4688, 1.0, 0.4688, 0.5, 0.4688, 0.5, 0.4688, 1.0, 0.4375, 1.0, 0.4375, 0.5, 0.4375, 0.5, 0.4375, 1.0, 0.4062, 1.0, 0.4062, 0.5, 0.4062, 0.5, 0.4062, 1.0, 0.375, 1.0, 0.375, 0.5, 0.375, 0.5, 0.375, 1.0, 0.3438, 1.0, 0.3438, 0.5, 0.3438, 0.5, 0.3438, 1.0, 0.3125, 1.0, 0.3125, 0.5, 0.3125, 0.5, 0.3125, 1.0, 0.2812, 1.0, 0.2812, 0.5, 0.2812, 0.5, 0.2812, 1.0, 0.25, 1.0, 0.25, 0.5, 0.25, 0.5, 0.25, 1.0, 0.2188, 1.0, 0.2188, 0.5, 0.2188, 0.5, 0.2188, 1.0, 0.1875, 1.0, 0.1875, 0.5, 0.1875, 0.5, 0.1875, 1.0, 0.1562, 1.0, 0.1562, 0.5, 0.1562, 0.5, 0.1562, 1.0, 0.125, 1.0, 0.125, 0.5, 0.125, 0.5, 0.125, 1.0, 0.09375, 1.0, 0.09375, 0.5, 0.09375, 0.5, 0.09375, 1.0, 0.0625, 1.0, 0.0625, 0.5, 0.2968, 0.4854, 0.25, 0.49, 0.2032, 0.4854, 0.1582, 0.4717, 0.1167, 0.4496, 0.08029, 0.4197, 0.05045, 0.3833, 0.02827, 0.3418, 0.01461, 0.2968, 0.01, 0.25, 0.01461, 0.2032, 0.02827, 0.1582, 0.05045, 0.1167, 0.08029, 0.08029, 0.1167, 0.05045, 0.1582, 0.02827, 0.2032, 0.01461, 0.25, 0.01, 0.2968, 0.01461, 0.3418, 0.02827, 0.3833, 0.05045, 0.4197, 0.08029, 0.4496, 0.1167, 0.4717, 0.1582, 0.4854, 0.2032, 0.49, 0.25, 0.4854, 0.2968, 0.4717, 0.3418, 0.4496, 0.3833, 0.4197, 0.4197, 0.3833, 0.4496, 0.3418, 0.4717, 0.0625, 0.5, 0.0625, 1.0, 0.03125, 1.0, 0.03125, 0.5, 0.03125, 0.5, 0.03125, 1.0, 0.0, 1.0, 0.0, 0.5, 0.75, 0.49, 0.7968, 0.4854, 0.8418, 0.4717, 0.8833, 0.4496, 0.9197, 0.4197, 0.9496, 0.3833, 0.9717, 0.3418, 0.9854, 0.2968, 0.99, 0.25, 0.9854, 0.2032, 0.9717, 0.1582, 0.9496, 0.1167, 0.9197, 0.08029, 0.8833, 0.05045, 0.8418, 0.02827, 0.7968, 0.01461, 0.75, 0.01, 0.7032, 0.01461, 0.6582, 0.02827, 0.6167, 0.05045, 0.5803, 0.08029, 0.5504, 0.1167, 0.5283, 0.1582, 0.5146, 0.2032, 0.51, 0.25, 0.5146, 0.2968, 0.5283, 0.3418, 0.5504, 0.3833, 0.5803, 0.4197, 0.6167, 0.4496, 0.6582, 0.4717, 0.7032, 0.4854])
me_cylinder_003.materials.append(mat_material_003)
me_cylinder_003.use_remesh_fix_poles = True
me_cylinder_003.use_remesh_preserve_attributes = False
me_cylinder_003.update()
me_cube_003 = bpy.data.meshes.new('Cube.003')
me_cube_003.from_pydata([(-1.0, -1.0, -1.0), (-1.0, -1.0, 1.0), (-1.0, 1.0, -1.0), (-1.0, 1.0, 1.0), (1.0, -1.0, -1.0), (1.0, -1.0, 1.0), (1.0, 1.0, -1.0), (1.0, 1.0, 1.0)], [], [(0, 1, 3, 2), (2, 3, 7, 6), (6, 7, 5, 4), (4, 5, 1, 0), (2, 6, 4, 0), (7, 3, 1, 5)])
_uv = me_cube_003.uv_layers.new(name='UVMap')
_uv.uv.foreach_set('vector', [0.375, 0.0, 0.625, 0.0, 0.625, 0.25, 0.375, 0.25, 0.375, 0.25, 0.625, 0.25, 0.625, 0.5, 0.375, 0.5, 0.375, 0.5, 0.625, 0.5, 0.625, 0.75, 0.375, 0.75, 0.375, 0.75, 0.625, 0.75, 0.625, 1.0, 0.375, 1.0, 0.125, 0.5, 0.375, 0.5, 0.375, 0.75, 0.125, 0.75, 0.625, 0.5, 0.875, 0.5, 0.875, 0.75, 0.625, 0.75])
me_cube_003.materials.append(mat_material_005)
me_cube_003.use_remesh_fix_poles = True
me_cube_003.use_remesh_preserve_attributes = False
me_cube_003.update()
me_cube_004 = bpy.data.meshes.new('Cube.004')
me_cube_004.from_pydata([(-1.0, -1.0, -1.0), (-1.0, -1.0, 1.0), (-1.0, 1.0, -1.0), (-1.0, 1.0, 1.0), (1.0, -1.0, -1.0), (1.0, -1.0, 1.0), (1.0, 1.0, -1.0), (1.0, 1.0, 1.0)], [], [(0, 1, 3, 2), (2, 3, 7, 6), (6, 7, 5, 4), (4, 5, 1, 0), (2, 6, 4, 0), (7, 3, 1, 5)])
_uv = me_cube_004.uv_layers.new(name='UVMap')
_uv.uv.foreach_set('vector', [0.375, 0.0, 0.625, 0.0, 0.625, 0.25, 0.375, 0.25, 0.375, 0.25, 0.625, 0.25, 0.625, 0.5, 0.375, 0.5, 0.375, 0.5, 0.625, 0.5, 0.625, 0.75, 0.375, 0.75, 0.375, 0.75, 0.625, 0.75, 0.625, 1.0, 0.375, 1.0, 0.125, 0.5, 0.375, 0.5, 0.375, 0.75, 0.125, 0.75, 0.625, 0.5, 0.875, 0.5, 0.875, 0.75, 0.625, 0.75])
me_cube_004.materials.append(mat_material_005)
me_cube_004.use_remesh_fix_poles = True
me_cube_004.use_remesh_preserve_attributes = False
me_cube_004.update()
me_cube_005 = bpy.data.meshes.new('Cube.005')
me_cube_005.from_pydata([(-1.0, -1.0, -1.0), (-1.0, -1.0, 1.0), (-1.0, 1.0, -1.0), (-1.0, 1.0, 1.0), (1.0, -1.0, -1.0), (1.0, -1.0, 1.0), (1.0, 1.0, -1.0), (1.0, 1.0, 1.0)], [], [(0, 1, 3, 2), (2, 3, 7, 6), (6, 7, 5, 4), (4, 5, 1, 0), (2, 6, 4, 0), (7, 3, 1, 5)])
_uv = me_cube_005.uv_layers.new(name='UVMap')
_uv.uv.foreach_set('vector', [0.375, 0.0, 0.625, 0.0, 0.625, 0.25, 0.375, 0.25, 0.375, 0.25, 0.625, 0.25, 0.625, 0.5, 0.375, 0.5, 0.375, 0.5, 0.625, 0.5, 0.625, 0.75, 0.375, 0.75, 0.375, 0.75, 0.625, 0.75, 0.625, 1.0, 0.375, 1.0, 0.125, 0.5, 0.375, 0.5, 0.375, 0.75, 0.125, 0.75, 0.625, 0.5, 0.875, 0.5, 0.875, 0.75, 0.625, 0.75])
me_cube_005.materials.append(mat_material_005)
me_cube_005.use_remesh_fix_poles = True
me_cube_005.use_remesh_preserve_attributes = False
me_cube_005.update()
me_cube_006 = bpy.data.meshes.new('Cube.006')
me_cube_006.from_pydata([(-1.0, -1.0, -1.0), (-1.0, -1.0, 1.0), (-1.0, 1.0, -1.0), (-1.0, 1.0, 1.0), (1.0, -1.0, -1.0), (1.0, -1.0, 1.0), (1.0, 1.0, -1.0), (1.0, 1.0, 1.0)], [], [(0, 1, 3, 2), (2, 3, 7, 6), (6, 7, 5, 4), (4, 5, 1, 0), (2, 6, 4, 0), (7, 3, 1, 5)])
_uv = me_cube_006.uv_layers.new(name='UVMap')
_uv.uv.foreach_set('vector', [0.375, 0.0, 0.625, 0.0, 0.625, 0.25, 0.375, 0.25, 0.375, 0.25, 0.625, 0.25, 0.625, 0.5, 0.375, 0.5, 0.375, 0.5, 0.625, 0.5, 0.625, 0.75, 0.375, 0.75, 0.375, 0.75, 0.625, 0.75, 0.625, 1.0, 0.375, 1.0, 0.125, 0.5, 0.375, 0.5, 0.375, 0.75, 0.125, 0.75, 0.625, 0.5, 0.875, 0.5, 0.875, 0.75, 0.625, 0.75])
me_cube_006.materials.append(mat_material_005)
me_cube_006.use_remesh_fix_poles = True
me_cube_006.use_remesh_preserve_attributes = False
me_cube_006.update()
me_cube_007 = bpy.data.meshes.new('Cube.007')
me_cube_007.from_pydata([(-1.0, -1.0, -1.0), (-1.0, -1.0, 1.0), (-1.0, 1.0, -1.0), (-1.0, 1.0, 1.0), (1.0, -1.0, -1.0), (1.0, -1.0, 1.0), (1.0, 1.0, -1.0), (1.0, 1.0, 1.0)], [], [(0, 1, 3, 2), (2, 3, 7, 6), (6, 7, 5, 4), (4, 5, 1, 0), (2, 6, 4, 0), (7, 3, 1, 5)])
_uv = me_cube_007.uv_layers.new(name='UVMap')
_uv.uv.foreach_set('vector', [0.375, 0.0, 0.625, 0.0, 0.625, 0.25, 0.375, 0.25, 0.375, 0.25, 0.625, 0.25, 0.625, 0.5, 0.375, 0.5, 0.375, 0.5, 0.625, 0.5, 0.625, 0.75, 0.375, 0.75, 0.375, 0.75, 0.625, 0.75, 0.625, 1.0, 0.375, 1.0, 0.125, 0.5, 0.375, 0.5, 0.375, 0.75, 0.125, 0.75, 0.625, 0.5, 0.875, 0.5, 0.875, 0.75, 0.625, 0.75])
me_cube_007.materials.append(mat_material_005)
me_cube_007.use_remesh_fix_poles = True
me_cube_007.use_remesh_preserve_attributes = False
me_cube_007.update()
me_cube_008 = bpy.data.meshes.new('Cube.008')
me_cube_008.from_pydata([(-1.0, -1.0, -1.0), (-1.0, -1.0, 1.0), (-1.0, 1.0, -1.0), (-1.0, 1.0, 1.0), (1.0, -1.0, -1.0), (1.0, -1.0, 1.0), (1.0, 1.0, -1.0), (1.0, 1.0, 1.0)], [], [(0, 1, 3, 2), (2, 3, 7, 6), (6, 7, 5, 4), (4, 5, 1, 0), (2, 6, 4, 0), (7, 3, 1, 5)])
_uv = me_cube_008.uv_layers.new(name='UVMap')
_uv.uv.foreach_set('vector', [0.375, 0.0, 0.625, 0.0, 0.625, 0.25, 0.375, 0.25, 0.375, 0.25, 0.625, 0.25, 0.625, 0.5, 0.375, 0.5, 0.375, 0.5, 0.625, 0.5, 0.625, 0.75, 0.375, 0.75, 0.375, 0.75, 0.625, 0.75, 0.625, 1.0, 0.375, 1.0, 0.125, 0.5, 0.375, 0.5, 0.375, 0.75, 0.125, 0.75, 0.625, 0.5, 0.875, 0.5, 0.875, 0.75, 0.625, 0.75])
me_cube_008.materials.append(mat_material_005)
me_cube_008.use_remesh_fix_poles = True
me_cube_008.use_remesh_preserve_attributes = False
me_cube_008.update()

# ---- objects
ob_cube = bpy.data.objects.new('Cube', me_cube_001)
ob_cylinder = bpy.data.objects.new('Cylinder', me_cylinder)
ob_cylinder_001 = bpy.data.objects.new('Cylinder.001', me_cylinder_001)
ob_cube_001 = bpy.data.objects.new('Cube.001', me_cube_002)
ob_cylinder_002 = bpy.data.objects.new('Cylinder.002', me_cylinder_002)
ob_cylinder_003 = bpy.data.objects.new('Cylinder.003', me_cylinder_003)
ob_cube_002 = bpy.data.objects.new('Cube.002', me_cube_003)
ob_cube_003 = bpy.data.objects.new('Cube.003', me_cube_004)
ob_cube_004 = bpy.data.objects.new('Cube.004', me_cube_005)
ob_cube_005 = bpy.data.objects.new('Cube.005', me_cube_006)
ob_cube_006 = bpy.data.objects.new('Cube.006', me_cube_007)
ob_cube_007 = bpy.data.objects.new('Cube.007', me_cube_008)

# ---- transforms, parenting, visibility, modifiers, constraints
ob_cube.location = (-0.01676, 0.05147, -0.101)
ob_cube.scale = (0.3435, 0.5166, 0.3435)
ob_cylinder.location = (-0.01676, 0.05147, 0.3852)
ob_cylinder.scale = (0.307, 0.307, 0.02519)
ob_cylinder_001.location = (-0.01676, 0.05147, 0.3852)
ob_cylinder_001.scale = (0.04798, 0.04798, 0.04746)
ob_cube_001.location = (-0.1342, -0.3019, 0.412)
ob_cube_001.scale = (0.03121, 0.015, 0.01601)
ob_cylinder_002.location = (-0.2373, -0.302, 0.4074)
ob_cylinder_002.rotation_euler = (-1.344e-07, -1.571, 0.0)
ob_cylinder_002.scale = (0.008429, 0.008429, 0.008429)
ob_cylinder_003.location = (0.2423, -0.3694, 0.4087)
ob_cylinder_003.scale = (0.04798, 0.04798, 0.04746)
ob_cube_002.location = (0.2427, -0.6928, 0.412)
ob_cube_002.scale = (0.03121, 0.015, 0.01601)
_m = ob_cube_002.modifiers.new('Array', 'ARRAY')
_m.count = 4
_m.relative_offset_displace = (0.0, 2.4, 0.0)
_m = ob_cube_002.modifiers.new('Mirror', 'MIRROR')
_m.use_axis = (True, True, False)
_m.mirror_object = ob_cube
ob_cube_003.location = (0.147, -0.6928, 0.412)
ob_cube_003.scale = (0.03121, 0.015, 0.01601)
_m = ob_cube_003.modifiers.new('Array', 'ARRAY')
_m.count = 4
_m.relative_offset_displace = (0.0, 2.4, 0.0)
_m = ob_cube_003.modifiers.new('Mirror', 'MIRROR')
_m.use_axis = (True, True, False)
_m.mirror_object = ob_cube
ob_cube_004.location = (-0.04816, 0.405, 0.4016)
ob_cube_004.scale = (0.01796, 0.015, 0.01601)
ob_cube_005.location = (0.02936, 0.4635, 0.4016)
ob_cube_005.scale = (0.01796, 0.015, 0.01601)
ob_cube_006.location = (-0.01971, 0.4635, 0.3832)
ob_cube_006.scale = (0.1622, 0.015, 0.01601)
ob_cube_007.location = (-0.01971, 0.4058, 0.3832)
ob_cube_007.scale = (0.1622, 0.015, 0.01601)

# ---- collection membership
col_collection.objects.link(ob_cube)
col_collection.objects.link(ob_cylinder)
col_collection.objects.link(ob_cylinder_001)
col_collection.objects.link(ob_cube_001)
col_collection.objects.link(ob_cylinder_002)
col_collection.objects.link(ob_cylinder_003)
col_collection.objects.link(ob_cube_002)
col_collection.objects.link(ob_cube_003)
col_collection.objects.link(ob_cube_004)
col_collection.objects.link(ob_cube_005)
col_collection.objects.link(ob_cube_006)
col_collection.objects.link(ob_cube_007)

# ---- scene / render settings (as saved in the file)
scene.frame_start = 1; scene.frame_end = 250; scene.frame_set(1)
scene.render.engine = 'BLENDER_EEVEE_NEXT'
scene.cycles.sampling_pattern = 'TABULATED_SOBOL'
scene.cycles.use_light_tree = False
scene.view_settings.view_transform = 'Filmic'
bpy.context.view_layer.update()

# ---- added for rendering (the .blend has no active camera and no usable light): camera, sun
cam_auto = bpy.data.cameras.new('AutoCamera')
cam_auto.lens = 50.0
cam_auto.sensor_width = 36.0
cam_auto.clip_end = 1000.0
ob_auto_camera = bpy.data.objects.new('AutoCamera', cam_auto)
scene.collection.objects.link(ob_auto_camera)
ob_auto_camera.location = (1.78698, -2.11302, 1.4408)
ob_auto_camera.rotation_euler = (1.09748, -7.21219e-08, 0.694738)
scene.camera = ob_auto_camera
light_auto_sun = bpy.data.lights.new('AutoSun', 'SUN')
light_auto_sun.energy = 3.0
light_auto_sun.angle = 0.0523599
ob_auto_sun = bpy.data.objects.new('AutoSun', light_auto_sun)
scene.collection.objects.link(ob_auto_sun)
ob_auto_sun.rotation_euler = (0.872665, 0.174533, 0.523599)
bpy.context.view_layer.update()
